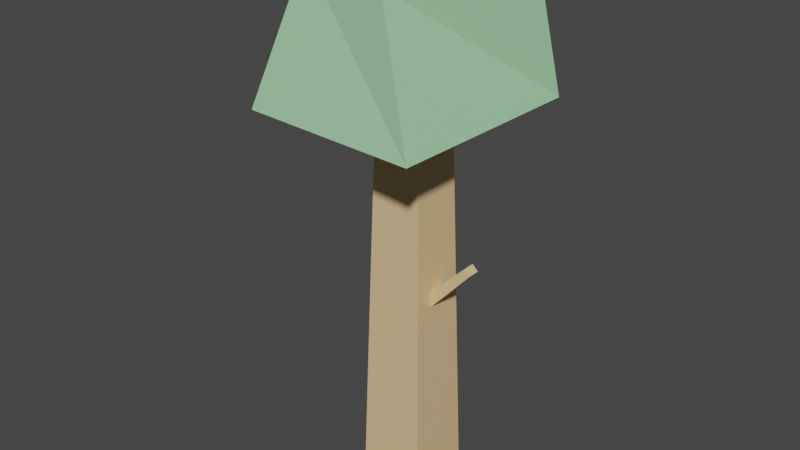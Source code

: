 # Source: tree3.blend  (saved by Blender 3.0.42; exported with 4.5.12 LTS)
import bpy
from mathutils import Matrix  # noqa: F401  (used for matrix-valued properties, if any)

bpy.ops.wm.read_factory_settings(use_empty=True)
scene = bpy.context.scene
scene.name = 'Scene'

# ---- collections
col_collection = bpy.data.collections.new('Collection'); scene.collection.children.link(col_collection)

# ---- materials (node trees are filled in below, after node groups)
mat_material_001 = bpy.data.materials.new('Material.001')
mat_material_001.use_transparent_shadow = False
mat_material = bpy.data.materials.new('Material')
mat_material.use_transparent_shadow = False

# ---- material node trees
mat_material_001.use_nodes = True; mat_material_001.node_tree.nodes.clear()
_N = mat_material_001.node_tree.nodes; _L = mat_material_001.node_tree.links
n0 = _N.new('ShaderNodeBsdfPrincipled'); n0.name = 'Principled BSDF'; n0.location = (10, 300)
n0.distribution = 'GGX'
n0.subsurface_method = 'RANDOM_WALK_SKIN'
n0.inputs[0].default_value = (0.8, 0.5521, 0.2817, 1.0)
n0.inputs[3].default_value = 1.45
n0.inputs[27].default_value = (0.0, 0.0, 0.0, 1.0)
n0.inputs[28].default_value = 1.0
n1 = _N.new('ShaderNodeOutputMaterial'); n1.name = 'Material Output'; n1.location = (300, 300)
_L.new(n0.outputs[0], n1.inputs[0])
n1.is_active_output = True
mat_material.use_nodes = True; mat_material.node_tree.nodes.clear()
_N = mat_material.node_tree.nodes; _L = mat_material.node_tree.links
n0 = _N.new('ShaderNodeBsdfPrincipled'); n0.name = 'Principled BSDF'; n0.location = (10, 300)
n0.distribution = 'GGX'
n0.subsurface_method = 'RANDOM_WALK_SKIN'
n0.inputs[0].default_value = (0.4289, 0.8, 0.4402, 1.0)
n0.inputs[3].default_value = 1.45
n0.inputs[27].default_value = (0.0, 0.0, 0.0, 1.0)
n0.inputs[28].default_value = 1.0
n1 = _N.new('ShaderNodeOutputMaterial'); n1.name = 'Material Output'; n1.location = (300, 300)
_L.new(n0.outputs[0], n1.inputs[0])
n1.is_active_output = True

# ---- world
world_world = bpy.data.worlds.new('World'); scene.world = world_world
world_world.use_nodes = True; world_world.node_tree.nodes.clear()
_N = world_world.node_tree.nodes; _L = world_world.node_tree.links
n0 = _N.new('ShaderNodeOutputWorld'); n0.name = 'World Output'; n0.location = (300, 300)
n1 = _N.new('ShaderNodeBackground'); n1.name = 'Background'; n1.location = (10, 300)
n1.inputs[0].default_value = (0.05088, 0.05088, 0.05088, 1.0)
_L.new(n1.outputs[0], n0.inputs[0])
n0.is_active_output = True
world_world.color = (0.05088, 0.05088, 0.05088)
world_world.use_sun_shadow = False
world_world.sun_shadow_jitter_overblur = 0.0

# ---- meshes
me_cube_008 = bpy.data.meshes.new('Cube.008')
me_cube_008.from_pydata([(-1.0, -1.0, -1.0), (-0.6802, -0.6802, 1.0), (-1.0, 1.0, -1.0), (-0.6802, 0.6802, 1.0), (1.0, -1.0, -1.0), (0.6802, -0.6802, 1.0), (1.0, 1.0, -1.0), (0.6802, 0.6802, 1.0)], [], [(0, 1, 3, 2), (2, 3, 7, 6), (6, 7, 5, 4), (4, 5, 1, 0), (2, 6, 4, 0), (7, 3, 1, 5)])
_uv = me_cube_008.uv_layers.new(name='UVMap')
_uv.uv.foreach_set('vector', [0.375, 0.0, 0.625, 0.0, 0.625, 0.25, 0.375, 0.25, 0.375, 0.25, 0.625, 0.25, 0.625, 0.5, 0.375, 0.5, 0.375, 0.5, 0.625, 0.5, 0.625, 0.75, 0.375, 0.75, 0.375, 0.75, 0.625, 0.75, 0.625, 1.0, 0.375, 1.0, 0.125, 0.5, 0.375, 0.5, 0.375, 0.75, 0.125, 0.75, 0.625, 0.5, 0.875, 0.5, 0.875, 0.75, 0.625, 0.75])
me_cube_008.materials.append(mat_material_001)
me_cube_008.use_remesh_fix_poles = True
me_cube_008.use_remesh_preserve_attributes = False
me_cube_008.update()
me_cube_009 = bpy.data.meshes.new('Cube.009')
me_cube_009.from_pydata([(-1.35, -1.064, -1.152), (-0.6141, -0.9204, 0.9437), (-1.369, 1.178, -1.192), (-1.324, 0.9026, 0.9138), (0.9929, -1.336, -1.05), (0.5647, -1.184, 0.8647), (0.9609, 1.301, -1.137), (1.005, 0.5528, 1.258)], [], [(0, 1, 3, 2), (2, 3, 7, 6), (6, 7, 5, 4), (4, 5, 1, 0), (2, 6, 4, 0), (7, 3, 1, 5)])
_uv = me_cube_009.uv_layers.new(name='UVMap')
_uv.uv.foreach_set('vector', [0.375, 0.0, 0.625, 0.0, 0.625, 0.25, 0.375, 0.25, 0.375, 0.25, 0.625, 0.25, 0.625, 0.5, 0.375, 0.5, 0.375, 0.5, 0.625, 0.5, 0.625, 0.75, 0.375, 0.75, 0.375, 0.75, 0.625, 0.75, 0.625, 1.0, 0.375, 1.0, 0.125, 0.5, 0.375, 0.5, 0.375, 0.75, 0.125, 0.75, 0.625, 0.5, 0.875, 0.5, 0.875, 0.75, 0.625, 0.75])
me_cube_009.materials.append(mat_material)
me_cube_009.use_remesh_fix_poles = True
me_cube_009.use_remesh_preserve_attributes = False
me_cube_009.update()
me_cube_001 = bpy.data.meshes.new('Cube.001')
me_cube_001.from_pydata([(-1.0, -1.0, -1.0), (-0.6802, -0.6802, 1.0), (-1.0, 1.0, -1.0), (-0.6802, 0.6802, 1.0), (1.0, -1.0, -1.0), (0.6802, -0.6802, 1.0), (1.0, 1.0, -1.0), (0.6802, 0.6802, 1.0)], [], [(0, 1, 3, 2), (2, 3, 7, 6), (6, 7, 5, 4), (4, 5, 1, 0), (2, 6, 4, 0), (7, 3, 1, 5)])
_uv = me_cube_001.uv_layers.new(name='UVMap')
_uv.uv.foreach_set('vector', [0.375, 0.0, 0.625, 0.0, 0.625, 0.25, 0.375, 0.25, 0.375, 0.25, 0.625, 0.25, 0.625, 0.5, 0.375, 0.5, 0.375, 0.5, 0.625, 0.5, 0.625, 0.75, 0.375, 0.75, 0.375, 0.75, 0.625, 0.75, 0.625, 1.0, 0.375, 1.0, 0.125, 0.5, 0.375, 0.5, 0.375, 0.75, 0.125, 0.75, 0.625, 0.5, 0.875, 0.5, 0.875, 0.75, 0.625, 0.75])
me_cube_001.materials.append(mat_material_001)
me_cube_001.use_remesh_fix_poles = True
me_cube_001.use_remesh_preserve_attributes = False
me_cube_001.update()

# ---- objects
ob_cube = bpy.data.objects.new('Cube', me_cube_008)
ob_cube_001 = bpy.data.objects.new('Cube.001', me_cube_009)
ob_cube_002 = bpy.data.objects.new('Cube.002', me_cube_001)

# ---- transforms, parenting, visibility, modifiers, constraints
ob_cube.location = (0.0, 0.0, 0.37)
ob_cube.scale = (0.05894, 0.05894, 0.3682)
ob_cube_001.location = (0.0, 0.0, 0.8167)
ob_cube_001.scale = (0.1419, 0.1419, 0.1173)
ob_cube_002.location = (0.07757, -0.003393, 0.4114)
ob_cube_002.rotation_euler = (0.0, 0.7592, 0.0)
ob_cube_002.scale = (0.01031, 0.01373, 0.05724)

# ---- collection membership
col_collection.objects.link(ob_cube)
col_collection.objects.link(ob_cube_001)
col_collection.objects.link(ob_cube_002)

# ---- scene / render settings (as saved in the file)
scene.frame_start = 1; scene.frame_end = 250; scene.frame_set(1)
scene.render.engine = 'BLENDER_EEVEE_NEXT'
scene.cycles.sampling_pattern = 'TABULATED_SOBOL'
scene.cycles.use_light_tree = False
scene.view_settings.view_transform = 'Filmic'
bpy.context.view_layer.update()

# ---- added for rendering (the .blend has no active camera and no usable light): camera, sun
cam_auto = bpy.data.cameras.new('AutoCamera')
cam_auto.lens = 50.0
cam_auto.sensor_width = 36.0
cam_auto.clip_end = 1000.0
ob_auto_camera = bpy.data.objects.new('AutoCamera', cam_auto)
scene.collection.objects.link(ob_auto_camera)
ob_auto_camera.location = (0.979106, -1.20848, 1.28705)
ob_auto_camera.rotation_euler = (1.09748, -7.21219e-08, 0.694738)
scene.camera = ob_auto_camera
light_auto_sun = bpy.data.lights.new('AutoSun', 'SUN')
light_auto_sun.energy = 3.0
light_auto_sun.angle = 0.0523599
ob_auto_sun = bpy.data.objects.new('AutoSun', light_auto_sun)
scene.collection.objects.link(ob_auto_sun)
ob_auto_sun.rotation_euler = (0.872665, 0.174533, 0.523599)
bpy.context.view_layer.update()
